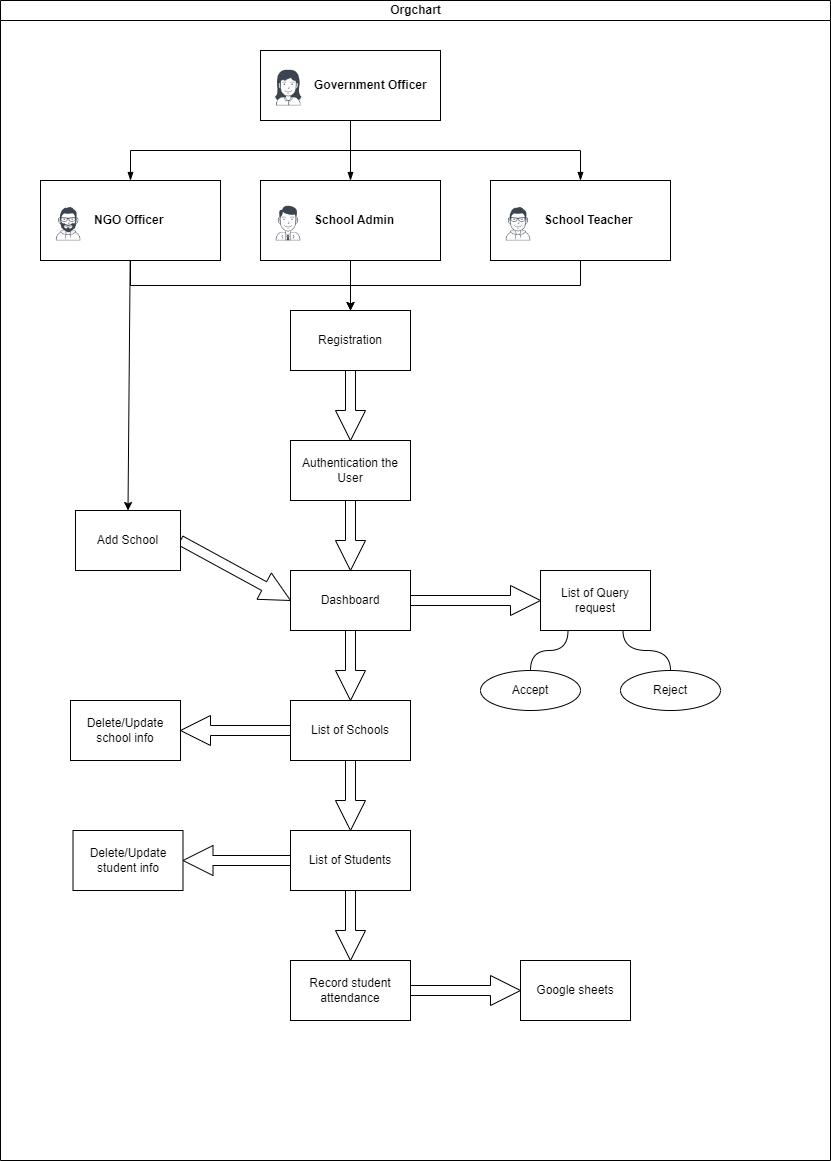

The diagram above was exported from draw.io. Its source (the exported page's mxGraphModel, read from the mxfile embedded in the PNG):
<mxGraphModel dx="1290" dy="1726" grid="1" gridSize="10" guides="1" tooltips="1" connect="1" arrows="1" fold="1" page="1" pageScale="1" pageWidth="827" pageHeight="1169" math="0" shadow="0">
  <root>
    <mxCell id="0" />
    <mxCell id="1" parent="0" />
    <mxCell id="dNxyNK7c78bLwvsdeMH5-11" value="Orgchart" style="swimlane;html=1;startSize=20;horizontal=1;containerType=tree;glass=0;" parent="1" vertex="1">
      <mxGeometry x="220" y="-70" width="830" height="1160" as="geometry" />
    </mxCell>
    <UserObject label="Government Officer" name="Tessa Miller" position="CFO" location="Office 1" email="me@example.com" placeholders="1" id="dNxyNK7c78bLwvsdeMH5-12">
      <mxCell style="label;image=https://cdn3.iconfinder.com/data/icons/user-avatars-1/512/users-3-128.png;whiteSpace=wrap;html=1;rounded=0;glass=0;treeMoving=1;treeFolding=1;" parent="dNxyNK7c78bLwvsdeMH5-11" vertex="1">
        <mxGeometry x="260" y="50" width="180" height="70" as="geometry" />
      </mxCell>
    </UserObject>
    <mxCell id="dNxyNK7c78bLwvsdeMH5-13" value="" style="endArrow=blockThin;endFill=1;fontSize=11;edgeStyle=elbowEdgeStyle;elbow=vertical;rounded=0;" parent="dNxyNK7c78bLwvsdeMH5-11" source="dNxyNK7c78bLwvsdeMH5-12" target="dNxyNK7c78bLwvsdeMH5-14" edge="1">
      <mxGeometry relative="1" as="geometry" />
    </mxCell>
    <mxCell id="r_8hIYQDrozrzLLrE9bj-17" style="edgeStyle=elbowEdgeStyle;rounded=0;orthogonalLoop=1;jettySize=auto;html=1;entryX=0.5;entryY=0;entryDx=0;entryDy=0;exitX=0.5;exitY=1;exitDx=0;exitDy=0;elbow=vertical;" parent="dNxyNK7c78bLwvsdeMH5-11" source="dNxyNK7c78bLwvsdeMH5-14" target="r_8hIYQDrozrzLLrE9bj-14" edge="1">
      <mxGeometry relative="1" as="geometry" />
    </mxCell>
    <mxCell id="r_8hIYQDrozrzLLrE9bj-60" style="rounded=0;orthogonalLoop=1;jettySize=auto;html=1;entryX=0.5;entryY=0;entryDx=0;entryDy=0;" parent="dNxyNK7c78bLwvsdeMH5-11" source="dNxyNK7c78bLwvsdeMH5-14" target="r_8hIYQDrozrzLLrE9bj-26" edge="1">
      <mxGeometry relative="1" as="geometry" />
    </mxCell>
    <UserObject label="NGO Officer" name="Edward Morrison" position="Brand Manager" location="Office 2" email="me@example.com" placeholders="1" id="dNxyNK7c78bLwvsdeMH5-14">
      <mxCell style="label;image=https://cdn3.iconfinder.com/data/icons/user-avatars-1/512/users-10-3-128.png;whiteSpace=wrap;html=1;rounded=0;glass=0;treeFolding=1;treeMoving=1;" parent="dNxyNK7c78bLwvsdeMH5-11" vertex="1">
        <mxGeometry x="40" y="180" width="180" height="80" as="geometry" />
      </mxCell>
    </UserObject>
    <mxCell id="dNxyNK7c78bLwvsdeMH5-15" value="" style="endArrow=blockThin;endFill=1;fontSize=11;edgeStyle=elbowEdgeStyle;elbow=vertical;rounded=0;" parent="dNxyNK7c78bLwvsdeMH5-11" source="dNxyNK7c78bLwvsdeMH5-12" target="dNxyNK7c78bLwvsdeMH5-16" edge="1">
      <mxGeometry relative="1" as="geometry" />
    </mxCell>
    <mxCell id="r_8hIYQDrozrzLLrE9bj-16" style="rounded=0;orthogonalLoop=1;jettySize=auto;html=1;" parent="dNxyNK7c78bLwvsdeMH5-11" source="dNxyNK7c78bLwvsdeMH5-16" target="r_8hIYQDrozrzLLrE9bj-14" edge="1">
      <mxGeometry relative="1" as="geometry" />
    </mxCell>
    <UserObject label="School Admin" name="Evan Valet" position="HR Director" location="Office 4" email="me@example.com" placeholders="1" link="https://www.draw.io" id="dNxyNK7c78bLwvsdeMH5-16">
      <mxCell style="label;image=https://cdn3.iconfinder.com/data/icons/user-avatars-1/512/users-9-2-128.png;whiteSpace=wrap;html=1;rounded=0;glass=0;treeFolding=1;treeMoving=1;" parent="dNxyNK7c78bLwvsdeMH5-11" vertex="1">
        <mxGeometry x="260" y="180" width="180" height="80" as="geometry" />
      </mxCell>
    </UserObject>
    <mxCell id="dNxyNK7c78bLwvsdeMH5-17" value="" style="endArrow=blockThin;endFill=1;fontSize=11;edgeStyle=elbowEdgeStyle;elbow=vertical;rounded=0;" parent="dNxyNK7c78bLwvsdeMH5-11" source="dNxyNK7c78bLwvsdeMH5-12" target="dNxyNK7c78bLwvsdeMH5-18" edge="1">
      <mxGeometry relative="1" as="geometry" />
    </mxCell>
    <UserObject label="School Teacher" name="Alison Donovan" position="System Admin" location="Office 3" email="me@example.com" placeholders="1" link="https://www.draw.io" id="dNxyNK7c78bLwvsdeMH5-18">
      <mxCell style="label;image=https://cdn3.iconfinder.com/data/icons/user-avatars-1/512/users-2-128.png;whiteSpace=wrap;html=1;rounded=0;glass=0;" parent="dNxyNK7c78bLwvsdeMH5-11" vertex="1">
        <mxGeometry x="490" y="180" width="180" height="80" as="geometry" />
      </mxCell>
    </UserObject>
    <UserObject label="Delete/Update school info" treeRoot="1" id="r_8hIYQDrozrzLLrE9bj-11">
      <mxCell style="whiteSpace=wrap;html=1;align=center;treeFolding=1;treeMoving=1;newEdgeStyle={&quot;edgeStyle&quot;:&quot;elbowEdgeStyle&quot;,&quot;startArrow&quot;:&quot;none&quot;,&quot;endArrow&quot;:&quot;none&quot;};" parent="dNxyNK7c78bLwvsdeMH5-11" vertex="1">
        <mxGeometry x="70" y="700" width="110" height="60" as="geometry" />
      </mxCell>
    </UserObject>
    <mxCell id="r_8hIYQDrozrzLLrE9bj-15" style="edgeStyle=elbowEdgeStyle;rounded=0;orthogonalLoop=1;jettySize=auto;html=1;startArrow=none;endArrow=none;entryX=0.5;entryY=1;entryDx=0;entryDy=0;elbow=vertical;" parent="dNxyNK7c78bLwvsdeMH5-11" source="r_8hIYQDrozrzLLrE9bj-14" target="dNxyNK7c78bLwvsdeMH5-18" edge="1">
      <mxGeometry relative="1" as="geometry" />
    </mxCell>
    <mxCell id="r_8hIYQDrozrzLLrE9bj-31" style="edgeStyle=elbowEdgeStyle;rounded=0;orthogonalLoop=1;jettySize=auto;html=1;startArrow=none;endArrow=none;entryX=0.5;entryY=0;entryDx=0;entryDy=0;shape=arrow;" parent="dNxyNK7c78bLwvsdeMH5-11" source="r_8hIYQDrozrzLLrE9bj-14" target="r_8hIYQDrozrzLLrE9bj-19" edge="1">
      <mxGeometry relative="1" as="geometry" />
    </mxCell>
    <UserObject label="Registration" treeRoot="1" id="r_8hIYQDrozrzLLrE9bj-14">
      <mxCell style="whiteSpace=wrap;html=1;align=center;treeFolding=1;treeMoving=1;newEdgeStyle={&quot;edgeStyle&quot;:&quot;elbowEdgeStyle&quot;,&quot;startArrow&quot;:&quot;none&quot;,&quot;endArrow&quot;:&quot;none&quot;};" parent="dNxyNK7c78bLwvsdeMH5-11" vertex="1">
        <mxGeometry x="290" y="310" width="120" height="60" as="geometry" />
      </mxCell>
    </UserObject>
    <mxCell id="r_8hIYQDrozrzLLrE9bj-32" style="edgeStyle=elbowEdgeStyle;rounded=0;orthogonalLoop=1;jettySize=auto;html=1;startArrow=none;endArrow=none;entryX=0.5;entryY=0;entryDx=0;entryDy=0;shape=arrow;" parent="dNxyNK7c78bLwvsdeMH5-11" source="r_8hIYQDrozrzLLrE9bj-19" target="r_8hIYQDrozrzLLrE9bj-18" edge="1">
      <mxGeometry relative="1" as="geometry" />
    </mxCell>
    <UserObject label="Authentication the User" treeRoot="1" id="r_8hIYQDrozrzLLrE9bj-19">
      <mxCell style="whiteSpace=wrap;html=1;align=center;treeFolding=1;treeMoving=1;newEdgeStyle={&quot;edgeStyle&quot;:&quot;elbowEdgeStyle&quot;,&quot;startArrow&quot;:&quot;none&quot;,&quot;endArrow&quot;:&quot;none&quot;};" parent="dNxyNK7c78bLwvsdeMH5-11" vertex="1">
        <mxGeometry x="290" y="440" width="120" height="60" as="geometry" />
      </mxCell>
    </UserObject>
    <mxCell id="r_8hIYQDrozrzLLrE9bj-33" style="edgeStyle=elbowEdgeStyle;rounded=0;orthogonalLoop=1;jettySize=auto;html=1;startArrow=none;endArrow=none;entryX=0.5;entryY=0;entryDx=0;entryDy=0;shape=arrow;" parent="dNxyNK7c78bLwvsdeMH5-11" source="r_8hIYQDrozrzLLrE9bj-18" target="r_8hIYQDrozrzLLrE9bj-20" edge="1">
      <mxGeometry relative="1" as="geometry">
        <mxPoint x="350" y="620" as="targetPoint" />
      </mxGeometry>
    </mxCell>
    <mxCell id="r_8hIYQDrozrzLLrE9bj-62" style="edgeStyle=elbowEdgeStyle;rounded=0;orthogonalLoop=1;jettySize=auto;html=1;startArrow=none;endArrow=none;entryX=0;entryY=0.5;entryDx=0;entryDy=0;shape=arrow;" parent="dNxyNK7c78bLwvsdeMH5-11" source="r_8hIYQDrozrzLLrE9bj-18" target="r_8hIYQDrozrzLLrE9bj-21" edge="1">
      <mxGeometry relative="1" as="geometry" />
    </mxCell>
    <UserObject label="Dashboard" treeRoot="1" id="r_8hIYQDrozrzLLrE9bj-18">
      <mxCell style="whiteSpace=wrap;html=1;align=center;treeFolding=1;treeMoving=1;newEdgeStyle={&quot;edgeStyle&quot;:&quot;elbowEdgeStyle&quot;,&quot;startArrow&quot;:&quot;none&quot;,&quot;endArrow&quot;:&quot;none&quot;};" parent="dNxyNK7c78bLwvsdeMH5-11" vertex="1">
        <mxGeometry x="290" y="570" width="120" height="60" as="geometry" />
      </mxCell>
    </UserObject>
    <UserObject label="List of Query request" treeRoot="1" id="r_8hIYQDrozrzLLrE9bj-21">
      <mxCell style="whiteSpace=wrap;html=1;align=center;treeFolding=1;treeMoving=1;newEdgeStyle={&quot;edgeStyle&quot;:&quot;elbowEdgeStyle&quot;,&quot;startArrow&quot;:&quot;none&quot;,&quot;endArrow&quot;:&quot;none&quot;};" parent="dNxyNK7c78bLwvsdeMH5-11" vertex="1">
        <mxGeometry x="540" y="570" width="110" height="60" as="geometry" />
      </mxCell>
    </UserObject>
    <mxCell id="r_8hIYQDrozrzLLrE9bj-34" style="edgeStyle=elbowEdgeStyle;rounded=0;orthogonalLoop=1;jettySize=auto;html=1;startArrow=none;endArrow=none;entryX=0.5;entryY=0;entryDx=0;entryDy=0;shape=arrow;" parent="dNxyNK7c78bLwvsdeMH5-11" source="r_8hIYQDrozrzLLrE9bj-20" target="r_8hIYQDrozrzLLrE9bj-25" edge="1">
      <mxGeometry relative="1" as="geometry" />
    </mxCell>
    <mxCell id="r_8hIYQDrozrzLLrE9bj-54" style="edgeStyle=elbowEdgeStyle;rounded=0;orthogonalLoop=1;jettySize=auto;html=1;startArrow=none;endArrow=none;entryX=1;entryY=0.5;entryDx=0;entryDy=0;shape=arrow;" parent="dNxyNK7c78bLwvsdeMH5-11" source="r_8hIYQDrozrzLLrE9bj-20" target="r_8hIYQDrozrzLLrE9bj-11" edge="1">
      <mxGeometry relative="1" as="geometry" />
    </mxCell>
    <UserObject label="List of Schools" treeRoot="1" id="r_8hIYQDrozrzLLrE9bj-20">
      <mxCell style="whiteSpace=wrap;html=1;align=center;treeFolding=1;treeMoving=1;newEdgeStyle={&quot;edgeStyle&quot;:&quot;elbowEdgeStyle&quot;,&quot;startArrow&quot;:&quot;none&quot;,&quot;endArrow&quot;:&quot;none&quot;};" parent="dNxyNK7c78bLwvsdeMH5-11" vertex="1">
        <mxGeometry x="290" y="700" width="120" height="60" as="geometry" />
      </mxCell>
    </UserObject>
    <mxCell id="r_8hIYQDrozrzLLrE9bj-22" style="edgeStyle=elbowEdgeStyle;rounded=0;orthogonalLoop=1;jettySize=auto;html=1;startArrow=none;endArrow=none;exitX=1;exitY=0.5;exitDx=0;exitDy=0;" parent="dNxyNK7c78bLwvsdeMH5-11" source="r_8hIYQDrozrzLLrE9bj-20" target="r_8hIYQDrozrzLLrE9bj-20" edge="1">
      <mxGeometry relative="1" as="geometry" />
    </mxCell>
    <mxCell id="r_8hIYQDrozrzLLrE9bj-35" style="edgeStyle=elbowEdgeStyle;rounded=0;orthogonalLoop=1;jettySize=auto;html=1;startArrow=none;endArrow=none;entryX=0.5;entryY=0;entryDx=0;entryDy=0;shape=arrow;" parent="dNxyNK7c78bLwvsdeMH5-11" source="r_8hIYQDrozrzLLrE9bj-25" target="r_8hIYQDrozrzLLrE9bj-27" edge="1">
      <mxGeometry relative="1" as="geometry" />
    </mxCell>
    <mxCell id="r_8hIYQDrozrzLLrE9bj-55" style="edgeStyle=elbowEdgeStyle;rounded=0;orthogonalLoop=1;jettySize=auto;html=1;startArrow=none;endArrow=none;entryX=1;entryY=0.5;entryDx=0;entryDy=0;shape=arrow;" parent="dNxyNK7c78bLwvsdeMH5-11" source="r_8hIYQDrozrzLLrE9bj-25" target="r_8hIYQDrozrzLLrE9bj-23" edge="1">
      <mxGeometry relative="1" as="geometry" />
    </mxCell>
    <UserObject label="List of Students" treeRoot="1" id="r_8hIYQDrozrzLLrE9bj-25">
      <mxCell style="whiteSpace=wrap;html=1;align=center;treeFolding=1;treeMoving=1;newEdgeStyle={&quot;edgeStyle&quot;:&quot;elbowEdgeStyle&quot;,&quot;startArrow&quot;:&quot;none&quot;,&quot;endArrow&quot;:&quot;none&quot;};" parent="dNxyNK7c78bLwvsdeMH5-11" vertex="1">
        <mxGeometry x="290" y="830" width="120" height="60" as="geometry" />
      </mxCell>
    </UserObject>
    <UserObject label="Google sheets" treeRoot="1" id="r_8hIYQDrozrzLLrE9bj-24">
      <mxCell style="whiteSpace=wrap;html=1;align=center;treeFolding=1;treeMoving=1;newEdgeStyle={&quot;edgeStyle&quot;:&quot;elbowEdgeStyle&quot;,&quot;startArrow&quot;:&quot;none&quot;,&quot;endArrow&quot;:&quot;none&quot;};" parent="dNxyNK7c78bLwvsdeMH5-11" vertex="1">
        <mxGeometry x="520" y="960" width="110" height="60" as="geometry" />
      </mxCell>
    </UserObject>
    <UserObject label="Delete/Update student info" treeRoot="1" id="r_8hIYQDrozrzLLrE9bj-23">
      <mxCell style="whiteSpace=wrap;html=1;align=center;treeFolding=1;treeMoving=1;newEdgeStyle={&quot;edgeStyle&quot;:&quot;elbowEdgeStyle&quot;,&quot;startArrow&quot;:&quot;none&quot;,&quot;endArrow&quot;:&quot;none&quot;};" parent="dNxyNK7c78bLwvsdeMH5-11" vertex="1">
        <mxGeometry x="72.5" y="830" width="110" height="60" as="geometry" />
      </mxCell>
    </UserObject>
    <mxCell id="r_8hIYQDrozrzLLrE9bj-61" style="edgeStyle=entityRelationEdgeStyle;rounded=0;orthogonalLoop=1;jettySize=auto;html=1;startArrow=none;endArrow=none;entryX=0;entryY=0.5;entryDx=0;entryDy=0;shape=arrow;" parent="dNxyNK7c78bLwvsdeMH5-11" source="r_8hIYQDrozrzLLrE9bj-26" target="r_8hIYQDrozrzLLrE9bj-18" edge="1">
      <mxGeometry relative="1" as="geometry" />
    </mxCell>
    <UserObject label="Add School" treeRoot="1" id="r_8hIYQDrozrzLLrE9bj-26">
      <mxCell style="whiteSpace=wrap;html=1;align=center;treeFolding=1;treeMoving=1;newEdgeStyle={&quot;edgeStyle&quot;:&quot;elbowEdgeStyle&quot;,&quot;startArrow&quot;:&quot;none&quot;,&quot;endArrow&quot;:&quot;none&quot;};" parent="dNxyNK7c78bLwvsdeMH5-11" vertex="1">
        <mxGeometry x="75" y="510" width="105" height="60" as="geometry" />
      </mxCell>
    </UserObject>
    <mxCell id="r_8hIYQDrozrzLLrE9bj-63" style="edgeStyle=elbowEdgeStyle;rounded=0;orthogonalLoop=1;jettySize=auto;html=1;startArrow=none;endArrow=none;entryX=0;entryY=0.5;entryDx=0;entryDy=0;shape=arrow;" parent="dNxyNK7c78bLwvsdeMH5-11" source="r_8hIYQDrozrzLLrE9bj-27" target="r_8hIYQDrozrzLLrE9bj-24" edge="1">
      <mxGeometry relative="1" as="geometry" />
    </mxCell>
    <UserObject label="Record student attendance" treeRoot="1" id="r_8hIYQDrozrzLLrE9bj-27">
      <mxCell style="whiteSpace=wrap;html=1;align=center;treeFolding=1;treeMoving=1;newEdgeStyle={&quot;edgeStyle&quot;:&quot;elbowEdgeStyle&quot;,&quot;startArrow&quot;:&quot;none&quot;,&quot;endArrow&quot;:&quot;none&quot;};" parent="dNxyNK7c78bLwvsdeMH5-11" vertex="1">
        <mxGeometry x="290" y="960" width="120" height="60" as="geometry" />
      </mxCell>
    </UserObject>
    <mxCell id="r_8hIYQDrozrzLLrE9bj-58" style="edgeStyle=orthogonalEdgeStyle;rounded=0;orthogonalLoop=1;jettySize=auto;html=1;startArrow=none;endArrow=none;segment=10;curved=1;sourcePerimeterSpacing=0;targetPerimeterSpacing=0;entryX=0.25;entryY=1;entryDx=0;entryDy=0;" parent="dNxyNK7c78bLwvsdeMH5-11" source="r_8hIYQDrozrzLLrE9bj-29" target="r_8hIYQDrozrzLLrE9bj-21" edge="1">
      <mxGeometry relative="1" as="geometry" />
    </mxCell>
    <mxCell id="r_8hIYQDrozrzLLrE9bj-29" value="Accept" style="ellipse;whiteSpace=wrap;html=1;align=center;newEdgeStyle={&quot;edgeStyle&quot;:&quot;entityRelationEdgeStyle&quot;,&quot;startArrow&quot;:&quot;none&quot;,&quot;endArrow&quot;:&quot;none&quot;,&quot;segment&quot;:10,&quot;curved&quot;:1,&quot;sourcePerimeterSpacing&quot;:0,&quot;targetPerimeterSpacing&quot;:0};treeFolding=1;treeMoving=1;" parent="dNxyNK7c78bLwvsdeMH5-11" vertex="1">
      <mxGeometry x="480" y="670" width="100" height="40" as="geometry" />
    </mxCell>
    <mxCell id="r_8hIYQDrozrzLLrE9bj-59" style="edgeStyle=orthogonalEdgeStyle;rounded=0;orthogonalLoop=1;jettySize=auto;html=1;startArrow=none;endArrow=none;segment=10;curved=1;sourcePerimeterSpacing=0;targetPerimeterSpacing=0;entryX=0.75;entryY=1;entryDx=0;entryDy=0;" parent="dNxyNK7c78bLwvsdeMH5-11" source="r_8hIYQDrozrzLLrE9bj-28" target="r_8hIYQDrozrzLLrE9bj-21" edge="1">
      <mxGeometry relative="1" as="geometry" />
    </mxCell>
    <mxCell id="r_8hIYQDrozrzLLrE9bj-28" value="Reject" style="ellipse;whiteSpace=wrap;html=1;align=center;newEdgeStyle={&quot;edgeStyle&quot;:&quot;entityRelationEdgeStyle&quot;,&quot;startArrow&quot;:&quot;none&quot;,&quot;endArrow&quot;:&quot;none&quot;,&quot;segment&quot;:10,&quot;curved&quot;:1,&quot;sourcePerimeterSpacing&quot;:0,&quot;targetPerimeterSpacing&quot;:0};treeFolding=1;treeMoving=1;" parent="dNxyNK7c78bLwvsdeMH5-11" vertex="1">
      <mxGeometry x="620" y="670" width="100" height="40" as="geometry" />
    </mxCell>
  </root>
</mxGraphModel>